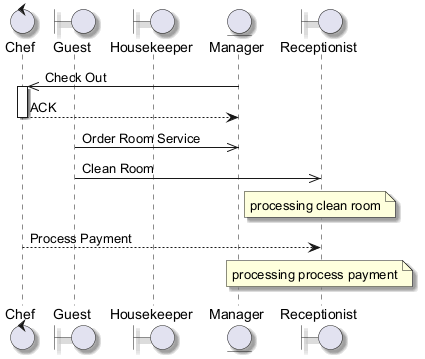

The diagram above was rendered by PlantUML. Its source (embedded in the PNG):
@startuml
skinparam backgroundColor #FFFFFF
skinparam classBackgroundColor #F1F8E9
skinparam classBorderColor #33691E
skinparam shadowing true
control "Chef" as C
boundary "Guest" as G
boundary "Housekeeper" as H
entity "Manager" as M
boundary "Receptionist" as R
M ->> C : Check Out
activate C
C --> M : ACK
deactivate C
G ->> M : Order Room Service
G ->> R : Clean Room
note over R : processing clean room
C --> R : Process Payment
note over R : processing process payment
@enduml